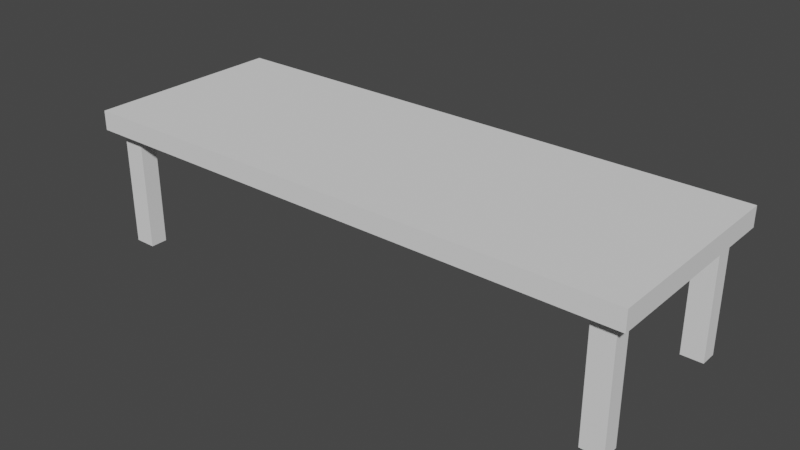# Source: Table.blend  (saved by Blender 3.3.6; exported with 4.5.12 LTS)
import bpy
from mathutils import Matrix  # noqa: F401  (used for matrix-valued properties, if any)

bpy.ops.wm.read_factory_settings(use_empty=True)
scene = bpy.context.scene
scene.name = 'Scene'

# ---- collections
col_editing = bpy.data.collections.new('Editing'); scene.collection.children.link(col_editing)

# ---- world
world_world = bpy.data.worlds.new('World'); scene.world = world_world
world_world.use_nodes = True; world_world.node_tree.nodes.clear()
_N = world_world.node_tree.nodes; _L = world_world.node_tree.links
n0 = _N.new('ShaderNodeOutputWorld'); n0.name = 'World Output'; n0.location = (300, 300)
n1 = _N.new('ShaderNodeBackground'); n1.name = 'Background'; n1.location = (10, 300)
n1.inputs[0].default_value = (0.05088, 0.05088, 0.05088, 1.0)
_L.new(n1.outputs[0], n0.inputs[0])
n0.is_active_output = True
world_world.color = (0.05088, 0.05088, 0.05088)
world_world.use_sun_shadow = False
world_world.sun_shadow_jitter_overblur = 0.0

# ---- meshes
me_plane_001 = bpy.data.meshes.new('Plane.001')
me_plane_001.from_pydata([(-6.169, -2.223, 0.3298), (6.169, -2.223, 0.3298), (-6.169, 2.223, 0.3298), (6.169, 2.223, 0.3298), (-5.901, 1.956, -0.1007), (-5.901, -1.956, -0.1007), (5.901, -1.956, -0.1007), (5.901, 1.956, -0.1007), (-6.169, 1.31, 0.3298), (-6.169, -1.31, 0.3298), (6.169, -1.31, 0.3298), (6.169, 1.31, 0.3298), (-5.901, 1.578, -0.1007), (-5.901, -1.578, -0.1007), (5.901, -1.578, -0.1007), (5.901, 1.578, -0.1007), (-5.152, -2.223, 0.3298), (5.152, -2.223, 0.3298), (5.152, 2.223, 0.3298), (-5.152, 2.223, 0.3298), (-5.42, -1.956, -0.1007), (5.42, -1.956, -0.1007), (5.42, 1.956, -0.1007), (-5.42, 1.956, -0.1007), (-5.42, -1.578, -0.1007), (5.42, -1.578, -0.1007), (-5.42, 1.578, -0.1007), (5.42, 1.578, -0.1007), (5.152, -1.31, 0.3298), (-5.152, -1.31, 0.3298), (5.152, 1.31, 0.3298), (-5.152, 1.31, 0.3298), (-6.169, -1.31, -0.1007), (-6.169, -2.223, -0.1007), (5.152, -2.223, -0.1007), (6.169, -2.223, -0.1007), (6.169, 1.31, -0.1007), (6.169, 2.223, -0.1007), (-5.152, 2.223, -0.1007), (-6.169, 2.223, -0.1007), (-6.169, 1.31, -0.1007), (6.169, -1.31, -0.1007), (5.152, -1.31, -0.1007), (5.152, 1.31, -0.1007), (-5.152, -2.223, -0.1007), (5.152, 2.223, -0.1007), (-5.152, -1.31, -0.1007), (-5.152, 1.31, -0.1007), (-5.901, -1.578, -2.732), (-5.901, -1.956, -2.732), (5.42, -1.956, -2.732), (5.901, -1.956, -2.732), (5.901, 1.578, -2.732), (5.901, 1.956, -2.732), (-5.42, 1.956, -2.732), (-5.901, 1.956, -2.732), (-5.901, 1.578, -2.732), (5.901, -1.578, -2.732), (5.42, -1.578, -2.732), (5.42, 1.578, -2.732), (-5.42, -1.956, -2.732), (5.42, 1.956, -2.732), (-5.42, -1.578, -2.732), (-5.42, 1.578, -2.732)], [], [(30, 11, 3, 18), (24, 20, 60, 62), (19, 38, 39, 2), (17, 34, 35, 1), (11, 36, 37, 3), (9, 32, 33, 0), (2, 39, 40, 8), (8, 40, 32, 9), (1, 35, 41, 10), (10, 41, 36, 11), (12, 4, 55, 56), (42, 43, 36, 41), (17, 1, 10, 28), (28, 10, 11, 30), (9, 29, 31, 8), (29, 28, 30, 31), (0, 16, 29, 9), (16, 17, 28, 29), (32, 40, 47, 46), (46, 47, 43, 42), (26, 12, 56, 63), (44, 46, 42, 34), (0, 33, 44, 16), (16, 44, 34, 17), (3, 37, 45, 18), (18, 45, 38, 19), (4, 23, 54, 55), (47, 38, 45, 43), (8, 31, 19, 2), (31, 30, 18, 19), (13, 5, 33, 32), (21, 6, 35, 34), (15, 7, 37, 36), (23, 4, 39, 38), (4, 12, 40, 39), (6, 14, 41, 35), (14, 25, 42, 41), (27, 15, 36, 43), (5, 20, 44, 33), (7, 22, 45, 37), (24, 13, 32, 46), (12, 26, 47, 40), (20, 24, 46, 44), (25, 21, 34, 42), (26, 23, 38, 47), (22, 27, 43, 45), (59, 61, 53, 52), (50, 58, 57, 51), (49, 48, 62, 60), (56, 55, 54, 63), (14, 6, 51, 57), (21, 25, 58, 50), (25, 14, 57, 58), (23, 26, 63, 54), (15, 27, 59, 52), (5, 13, 48, 49), (27, 22, 61, 59), (20, 5, 49, 60), (6, 21, 50, 51), (22, 7, 53, 61), (7, 15, 52, 53), (13, 24, 62, 48)])
_uv = me_plane_001.uv_layers.new(name='UVMap')
_uv.uv.foreach_set('vector', [0.6667, 0.6667, 1.0, 0.6667, 1.0, 1.0, 0.6667, 1.0, 0.2455, 0.2355, 0.2455, 0.09779, 0.2455, 0.09779, 0.2455, 0.2355, 0.3333, 1.0, 0.3333, 1.0, 0.0, 1.0, 0.0, 1.0, 0.6667, 0.0, 0.6667, 0.0, 1.0, 0.0, 1.0, 0.0, 1.0, 0.6667, 1.0, 0.6667, 1.0, 1.0, 1.0, 1.0, 0.0, 0.3333, 0.0, 0.3333, 0.0, 0.0, 0.0, 0.0, 0.0, 1.0, 0.0, 1.0, 0.0, 0.6667, 0.0, 0.6667, 0.0, 0.6667, 0.0, 0.6667, 0.0, 0.3333, 0.0, 0.3333, 1.0, 0.0, 1.0, 0.0, 1.0, 0.3333, 1.0, 0.3333, 1.0, 0.3333, 1.0, 0.3333, 1.0, 0.6667, 1.0, 0.6667, 0.08782, 0.7645, 0.08782, 0.9022, 0.08782, 0.9022, 0.08782, 0.7645, 0.6667, 0.3333, 0.6667, 0.6667, 1.0, 0.6667, 1.0, 0.3333, 0.6667, 0.0, 1.0, 0.0, 1.0, 0.3333, 0.6667, 0.3333, 0.6667, 0.3333, 1.0, 0.3333, 1.0, 0.6667, 0.6667, 0.6667, 0.0, 0.3333, 0.3333, 0.3333, 0.3333, 0.6667, 0.0, 0.6667, 0.3333, 0.3333, 0.6667, 0.3333, 0.6667, 0.6667, 0.3333, 0.6667, 0.0, 0.0, 0.3333, 0.0, 0.3333, 0.3333, 0.0, 0.3333, 0.3333, 0.0, 0.6667, 0.0, 0.6667, 0.3333, 0.3333, 0.3333, 0.0, 0.3333, 0.0, 0.6667, 0.3333, 0.6667, 0.3333, 0.3333, 0.3333, 0.3333, 0.3333, 0.6667, 0.6667, 0.6667, 0.6667, 0.3333, 0.2455, 0.7645, 0.08782, 0.7645, 0.08782, 0.7645, 0.2455, 0.7645, 0.3333, 0.0, 0.3333, 0.3333, 0.6667, 0.3333, 0.6667, 0.0, 0.0, 0.0, 0.0, 0.0, 0.3333, 0.0, 0.3333, 0.0, 0.3333, 0.0, 0.3333, 0.0, 0.6667, 0.0, 0.6667, 0.0, 1.0, 1.0, 1.0, 1.0, 0.6667, 1.0, 0.6667, 1.0, 0.6667, 1.0, 0.6667, 1.0, 0.3333, 1.0, 0.3333, 1.0, 0.08782, 0.9022, 0.2455, 0.9022, 0.2455, 0.9022, 0.08782, 0.9022, 0.3333, 0.6667, 0.3333, 1.0, 0.6667, 1.0, 0.6667, 0.6667, 0.0, 0.6667, 0.3333, 0.6667, 0.3333, 1.0, 0.0, 1.0, 0.3333, 0.6667, 0.6667, 0.6667, 0.6667, 1.0, 0.3333, 1.0, 0.08782, 0.2355, 0.08782, 0.09779, 0.0, 0.0, 0.0, 0.3333, 0.7545, 0.09779, 0.9122, 0.09779, 1.0, 0.0, 0.6667, 0.0, 0.9122, 0.7645, 0.9122, 0.9022, 1.0, 1.0, 1.0, 0.6667, 0.2455, 0.9022, 0.08782, 0.9022, 0.0, 1.0, 0.3333, 1.0, 0.08782, 0.9022, 0.08782, 0.7645, 0.0, 0.6667, 0.0, 1.0, 0.9122, 0.09779, 0.9122, 0.2355, 1.0, 0.3333, 1.0, 0.0, 0.9122, 0.2355, 0.7545, 0.2355, 0.6667, 0.3333, 1.0, 0.3333, 0.7545, 0.7645, 0.9122, 0.7645, 1.0, 0.6667, 0.6667, 0.6667, 0.08782, 0.09779, 0.2455, 0.09779, 0.3333, 0.0, 0.0, 0.0, 0.9122, 0.9022, 0.7545, 0.9022, 0.6667, 1.0, 1.0, 1.0, 0.2455, 0.2355, 0.08782, 0.2355, 0.0, 0.3333, 0.3333, 0.3333, 0.08782, 0.7645, 0.2455, 0.7645, 0.3333, 0.6667, 0.0, 0.6667, 0.2455, 0.09779, 0.2455, 0.2355, 0.3333, 0.3333, 0.3333, 0.0, 0.7545, 0.2355, 0.7545, 0.09779, 0.6667, 0.0, 0.6667, 0.3333, 0.2455, 0.7645, 0.2455, 0.9022, 0.3333, 1.0, 0.3333, 0.6667, 0.7545, 0.9022, 0.7545, 0.7645, 0.6667, 0.6667, 0.6667, 1.0, 0.7545, 0.7645, 0.7545, 0.9022, 0.9122, 0.9022, 0.9122, 0.7645, 0.7545, 0.09779, 0.7545, 0.2355, 0.9122, 0.2355, 0.9122, 0.09779, 0.08782, 0.09779, 0.08782, 0.2355, 0.2455, 0.2355, 0.2455, 0.09779, 0.08782, 0.7645, 0.08782, 0.9022, 0.2455, 0.9022, 0.2455, 0.7645, 0.9122, 0.2355, 0.9122, 0.09779, 0.9122, 0.09779, 0.9122, 0.2355, 0.7545, 0.09779, 0.7545, 0.2355, 0.7545, 0.2355, 0.7545, 0.09779, 0.7545, 0.2355, 0.9122, 0.2355, 0.9122, 0.2355, 0.7545, 0.2355, 0.2455, 0.9022, 0.2455, 0.7645, 0.2455, 0.7645, 0.2455, 0.9022, 0.9122, 0.7645, 0.7545, 0.7645, 0.7545, 0.7645, 0.9122, 0.7645, 0.08782, 0.09779, 0.08782, 0.2355, 0.08782, 0.2355, 0.08782, 0.09779, 0.7545, 0.7645, 0.7545, 0.9022, 0.7545, 0.9022, 0.7545, 0.7645, 0.2455, 0.09779, 0.08782, 0.09779, 0.08782, 0.09779, 0.2455, 0.09779, 0.9122, 0.09779, 0.7545, 0.09779, 0.7545, 0.09779, 0.9122, 0.09779, 0.7545, 0.9022, 0.9122, 0.9022, 0.9122, 0.9022, 0.7545, 0.9022, 0.9122, 0.9022, 0.9122, 0.7645, 0.9122, 0.7645, 0.9122, 0.9022, 0.08782, 0.2355, 0.2455, 0.2355, 0.2455, 0.2355, 0.08782, 0.2355])
me_plane_001.update()

# ---- objects
ob_plane = bpy.data.objects.new('Plane', me_plane_001)

# ---- transforms, parenting, visibility, modifiers, constraints
ob_plane.location = (2.32e-07, 0.0, 2.745)

# ---- collection membership
scene.collection.objects.link(ob_plane)

# ---- scene / render settings (as saved in the file)
scene.frame_start = 1; scene.frame_end = 250; scene.frame_set(5)
scene.render.engine = 'BLENDER_EEVEE_NEXT'
scene.cycles.sampling_pattern = 'TABULATED_SOBOL'
scene.cycles.use_light_tree = False
scene.view_settings.view_transform = 'Filmic'
bpy.context.view_layer.update()

# ---- added for rendering (the .blend has no active camera and no usable light): camera, sun
cam_auto = bpy.data.cameras.new('AutoCamera')
cam_auto.lens = 50.0
cam_auto.sensor_width = 36.0
cam_auto.clip_end = 1000.0
ob_auto_camera = bpy.data.objects.new('AutoCamera', cam_auto)
scene.collection.objects.link(ob_auto_camera)
ob_auto_camera.location = (12.4605, -14.9526, 11.5128)
ob_auto_camera.rotation_euler = (1.09748, -7.21219e-08, 0.694738)
scene.camera = ob_auto_camera
light_auto_sun = bpy.data.lights.new('AutoSun', 'SUN')
light_auto_sun.energy = 3.0
light_auto_sun.angle = 0.0523599
ob_auto_sun = bpy.data.objects.new('AutoSun', light_auto_sun)
scene.collection.objects.link(ob_auto_sun)
ob_auto_sun.rotation_euler = (0.872665, 0.174533, 0.523599)
bpy.context.view_layer.update()

